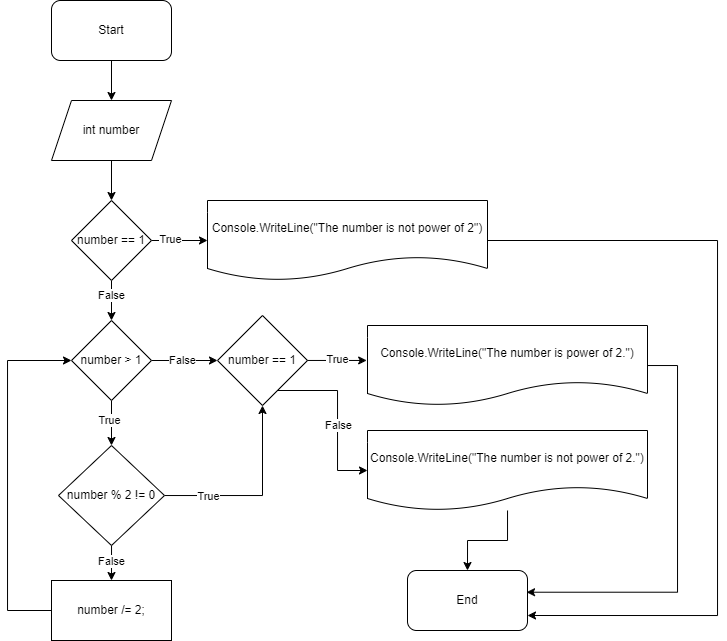

The diagram above was exported from draw.io. Its source (the exported page's mxGraphModel, read from the mxfile embedded in the PNG):
<mxGraphModel dx="819" dy="422" grid="1" gridSize="10" guides="1" tooltips="1" connect="1" arrows="1" fold="1" page="1" pageScale="1" pageWidth="827" pageHeight="1169" math="0" shadow="0">
  <root>
    <mxCell id="WIyWlLk6GJQsqaUBKTNV-0" />
    <mxCell id="WIyWlLk6GJQsqaUBKTNV-1" parent="WIyWlLk6GJQsqaUBKTNV-0" />
    <mxCell id="K5lSIYMa96O9-kqD_rq4-69" style="edgeStyle=orthogonalEdgeStyle;rounded=0;orthogonalLoop=1;jettySize=auto;html=1;entryX=0.5;entryY=0;entryDx=0;entryDy=0;" edge="1" parent="WIyWlLk6GJQsqaUBKTNV-1" source="K5lSIYMa96O9-kqD_rq4-67" target="K5lSIYMa96O9-kqD_rq4-68">
      <mxGeometry relative="1" as="geometry" />
    </mxCell>
    <mxCell id="K5lSIYMa96O9-kqD_rq4-67" value="Start" style="rounded=1;whiteSpace=wrap;html=1;" vertex="1" parent="WIyWlLk6GJQsqaUBKTNV-1">
      <mxGeometry x="294" y="40" width="120" height="60" as="geometry" />
    </mxCell>
    <mxCell id="K5lSIYMa96O9-kqD_rq4-71" style="edgeStyle=orthogonalEdgeStyle;rounded=0;orthogonalLoop=1;jettySize=auto;html=1;entryX=0.5;entryY=0;entryDx=0;entryDy=0;" edge="1" parent="WIyWlLk6GJQsqaUBKTNV-1" source="K5lSIYMa96O9-kqD_rq4-68" target="K5lSIYMa96O9-kqD_rq4-70">
      <mxGeometry relative="1" as="geometry" />
    </mxCell>
    <mxCell id="K5lSIYMa96O9-kqD_rq4-68" value="int number" style="shape=parallelogram;perimeter=parallelogramPerimeter;whiteSpace=wrap;html=1;fixedSize=1;" vertex="1" parent="WIyWlLk6GJQsqaUBKTNV-1">
      <mxGeometry x="294" y="140" width="120" height="60" as="geometry" />
    </mxCell>
    <mxCell id="K5lSIYMa96O9-kqD_rq4-73" style="edgeStyle=orthogonalEdgeStyle;rounded=0;orthogonalLoop=1;jettySize=auto;html=1;entryX=0;entryY=0.5;entryDx=0;entryDy=0;" edge="1" parent="WIyWlLk6GJQsqaUBKTNV-1" source="K5lSIYMa96O9-kqD_rq4-70" target="K5lSIYMa96O9-kqD_rq4-72">
      <mxGeometry relative="1" as="geometry" />
    </mxCell>
    <mxCell id="K5lSIYMa96O9-kqD_rq4-74" value="True" style="edgeLabel;html=1;align=center;verticalAlign=middle;resizable=0;points=[];" vertex="1" connectable="0" parent="K5lSIYMa96O9-kqD_rq4-73">
      <mxGeometry x="-0.3418" y="1" relative="1" as="geometry">
        <mxPoint as="offset" />
      </mxGeometry>
    </mxCell>
    <mxCell id="K5lSIYMa96O9-kqD_rq4-76" style="edgeStyle=orthogonalEdgeStyle;rounded=0;orthogonalLoop=1;jettySize=auto;html=1;entryX=0.5;entryY=0;entryDx=0;entryDy=0;" edge="1" parent="WIyWlLk6GJQsqaUBKTNV-1" source="K5lSIYMa96O9-kqD_rq4-70" target="K5lSIYMa96O9-kqD_rq4-75">
      <mxGeometry relative="1" as="geometry" />
    </mxCell>
    <mxCell id="K5lSIYMa96O9-kqD_rq4-77" value="False" style="edgeLabel;html=1;align=center;verticalAlign=middle;resizable=0;points=[];" vertex="1" connectable="0" parent="K5lSIYMa96O9-kqD_rq4-76">
      <mxGeometry x="-0.2429" relative="1" as="geometry">
        <mxPoint as="offset" />
      </mxGeometry>
    </mxCell>
    <mxCell id="K5lSIYMa96O9-kqD_rq4-70" value="number == 1" style="rhombus;whiteSpace=wrap;html=1;" vertex="1" parent="WIyWlLk6GJQsqaUBKTNV-1">
      <mxGeometry x="314" y="240" width="80" height="80" as="geometry" />
    </mxCell>
    <mxCell id="K5lSIYMa96O9-kqD_rq4-100" style="edgeStyle=orthogonalEdgeStyle;rounded=0;orthogonalLoop=1;jettySize=auto;html=1;entryX=1;entryY=0.75;entryDx=0;entryDy=0;" edge="1" parent="WIyWlLk6GJQsqaUBKTNV-1" source="K5lSIYMa96O9-kqD_rq4-72" target="K5lSIYMa96O9-kqD_rq4-96">
      <mxGeometry relative="1" as="geometry">
        <Array as="points">
          <mxPoint x="960" y="280" />
          <mxPoint x="960" y="655" />
        </Array>
      </mxGeometry>
    </mxCell>
    <mxCell id="K5lSIYMa96O9-kqD_rq4-72" value="Console.WriteLine(&quot;The number is not power of 2&quot;)" style="shape=document;whiteSpace=wrap;html=1;boundedLbl=1;" vertex="1" parent="WIyWlLk6GJQsqaUBKTNV-1">
      <mxGeometry x="450" y="240" width="280" height="80" as="geometry" />
    </mxCell>
    <mxCell id="K5lSIYMa96O9-kqD_rq4-79" style="edgeStyle=orthogonalEdgeStyle;rounded=0;orthogonalLoop=1;jettySize=auto;html=1;entryX=0.5;entryY=0;entryDx=0;entryDy=0;" edge="1" parent="WIyWlLk6GJQsqaUBKTNV-1" source="K5lSIYMa96O9-kqD_rq4-75" target="K5lSIYMa96O9-kqD_rq4-78">
      <mxGeometry relative="1" as="geometry" />
    </mxCell>
    <mxCell id="K5lSIYMa96O9-kqD_rq4-80" value="True" style="edgeLabel;html=1;align=center;verticalAlign=middle;resizable=0;points=[];" vertex="1" connectable="0" parent="K5lSIYMa96O9-kqD_rq4-79">
      <mxGeometry x="-0.1433" y="-2" relative="1" as="geometry">
        <mxPoint as="offset" />
      </mxGeometry>
    </mxCell>
    <mxCell id="K5lSIYMa96O9-kqD_rq4-82" style="edgeStyle=orthogonalEdgeStyle;rounded=0;orthogonalLoop=1;jettySize=auto;html=1;entryX=0;entryY=0.5;entryDx=0;entryDy=0;" edge="1" parent="WIyWlLk6GJQsqaUBKTNV-1" source="K5lSIYMa96O9-kqD_rq4-75" target="K5lSIYMa96O9-kqD_rq4-81">
      <mxGeometry relative="1" as="geometry" />
    </mxCell>
    <mxCell id="K5lSIYMa96O9-kqD_rq4-83" value="False" style="edgeLabel;html=1;align=center;verticalAlign=middle;resizable=0;points=[];" vertex="1" connectable="0" parent="K5lSIYMa96O9-kqD_rq4-82">
      <mxGeometry x="-0.0779" relative="1" as="geometry">
        <mxPoint as="offset" />
      </mxGeometry>
    </mxCell>
    <mxCell id="K5lSIYMa96O9-kqD_rq4-75" value="number &amp;gt; 1" style="rhombus;whiteSpace=wrap;html=1;" vertex="1" parent="WIyWlLk6GJQsqaUBKTNV-1">
      <mxGeometry x="314" y="360" width="80" height="80" as="geometry" />
    </mxCell>
    <mxCell id="K5lSIYMa96O9-kqD_rq4-85" style="edgeStyle=orthogonalEdgeStyle;rounded=0;orthogonalLoop=1;jettySize=auto;html=1;entryX=0.5;entryY=0;entryDx=0;entryDy=0;" edge="1" parent="WIyWlLk6GJQsqaUBKTNV-1" source="K5lSIYMa96O9-kqD_rq4-78" target="K5lSIYMa96O9-kqD_rq4-84">
      <mxGeometry relative="1" as="geometry" />
    </mxCell>
    <mxCell id="K5lSIYMa96O9-kqD_rq4-86" value="False" style="edgeLabel;html=1;align=center;verticalAlign=middle;resizable=0;points=[];" vertex="1" connectable="0" parent="K5lSIYMa96O9-kqD_rq4-85">
      <mxGeometry x="-0.3207" relative="1" as="geometry">
        <mxPoint as="offset" />
      </mxGeometry>
    </mxCell>
    <mxCell id="K5lSIYMa96O9-kqD_rq4-88" style="edgeStyle=orthogonalEdgeStyle;rounded=0;orthogonalLoop=1;jettySize=auto;html=1;entryX=0.5;entryY=1;entryDx=0;entryDy=0;" edge="1" parent="WIyWlLk6GJQsqaUBKTNV-1" source="K5lSIYMa96O9-kqD_rq4-78" target="K5lSIYMa96O9-kqD_rq4-81">
      <mxGeometry relative="1" as="geometry" />
    </mxCell>
    <mxCell id="K5lSIYMa96O9-kqD_rq4-89" value="True" style="edgeLabel;html=1;align=center;verticalAlign=middle;resizable=0;points=[];" vertex="1" connectable="0" parent="K5lSIYMa96O9-kqD_rq4-88">
      <mxGeometry x="-0.5393" y="-1" relative="1" as="geometry">
        <mxPoint as="offset" />
      </mxGeometry>
    </mxCell>
    <mxCell id="K5lSIYMa96O9-kqD_rq4-78" value="number % 2 != 0" style="rhombus;whiteSpace=wrap;html=1;" vertex="1" parent="WIyWlLk6GJQsqaUBKTNV-1">
      <mxGeometry x="301" y="485" width="106" height="100" as="geometry" />
    </mxCell>
    <mxCell id="K5lSIYMa96O9-kqD_rq4-94" style="edgeStyle=orthogonalEdgeStyle;rounded=0;orthogonalLoop=1;jettySize=auto;html=1;entryX=0;entryY=0.5;entryDx=0;entryDy=0;" edge="1" parent="WIyWlLk6GJQsqaUBKTNV-1" source="K5lSIYMa96O9-kqD_rq4-81" target="K5lSIYMa96O9-kqD_rq4-93">
      <mxGeometry relative="1" as="geometry">
        <Array as="points">
          <mxPoint x="580" y="430" />
          <mxPoint x="580" y="510" />
        </Array>
      </mxGeometry>
    </mxCell>
    <mxCell id="K5lSIYMa96O9-kqD_rq4-95" value="False" style="edgeLabel;html=1;align=center;verticalAlign=middle;resizable=0;points=[];" vertex="1" connectable="0" parent="K5lSIYMa96O9-kqD_rq4-94">
      <mxGeometry x="0.1065" y="1" relative="1" as="geometry">
        <mxPoint as="offset" />
      </mxGeometry>
    </mxCell>
    <mxCell id="K5lSIYMa96O9-kqD_rq4-81" value="number == 1" style="rhombus;whiteSpace=wrap;html=1;" vertex="1" parent="WIyWlLk6GJQsqaUBKTNV-1">
      <mxGeometry x="460" y="355" width="90" height="90" as="geometry" />
    </mxCell>
    <mxCell id="K5lSIYMa96O9-kqD_rq4-87" style="edgeStyle=orthogonalEdgeStyle;rounded=0;orthogonalLoop=1;jettySize=auto;html=1;entryX=0;entryY=0.5;entryDx=0;entryDy=0;" edge="1" parent="WIyWlLk6GJQsqaUBKTNV-1" source="K5lSIYMa96O9-kqD_rq4-84" target="K5lSIYMa96O9-kqD_rq4-75">
      <mxGeometry relative="1" as="geometry">
        <Array as="points">
          <mxPoint x="250" y="650" />
          <mxPoint x="250" y="400" />
        </Array>
      </mxGeometry>
    </mxCell>
    <mxCell id="K5lSIYMa96O9-kqD_rq4-84" value="number /= 2;" style="rounded=0;whiteSpace=wrap;html=1;" vertex="1" parent="WIyWlLk6GJQsqaUBKTNV-1">
      <mxGeometry x="294" y="620" width="120" height="60" as="geometry" />
    </mxCell>
    <mxCell id="K5lSIYMa96O9-kqD_rq4-98" style="edgeStyle=orthogonalEdgeStyle;rounded=0;orthogonalLoop=1;jettySize=auto;html=1;entryX=0.992;entryY=0.362;entryDx=0;entryDy=0;entryPerimeter=0;" edge="1" parent="WIyWlLk6GJQsqaUBKTNV-1" source="K5lSIYMa96O9-kqD_rq4-90" target="K5lSIYMa96O9-kqD_rq4-96">
      <mxGeometry relative="1" as="geometry">
        <Array as="points">
          <mxPoint x="920" y="405" />
          <mxPoint x="920" y="632" />
        </Array>
      </mxGeometry>
    </mxCell>
    <mxCell id="K5lSIYMa96O9-kqD_rq4-90" value="Console.WriteLine(&quot;The number is power of 2.&quot;)" style="shape=document;whiteSpace=wrap;html=1;boundedLbl=1;" vertex="1" parent="WIyWlLk6GJQsqaUBKTNV-1">
      <mxGeometry x="610" y="365" width="280" height="80" as="geometry" />
    </mxCell>
    <mxCell id="K5lSIYMa96O9-kqD_rq4-91" style="edgeStyle=orthogonalEdgeStyle;rounded=0;orthogonalLoop=1;jettySize=auto;html=1;entryX=-0.003;entryY=0.437;entryDx=0;entryDy=0;entryPerimeter=0;" edge="1" parent="WIyWlLk6GJQsqaUBKTNV-1" source="K5lSIYMa96O9-kqD_rq4-81" target="K5lSIYMa96O9-kqD_rq4-90">
      <mxGeometry relative="1" as="geometry" />
    </mxCell>
    <mxCell id="K5lSIYMa96O9-kqD_rq4-92" value="True" style="edgeLabel;html=1;align=center;verticalAlign=middle;resizable=0;points=[];" vertex="1" connectable="0" parent="K5lSIYMa96O9-kqD_rq4-91">
      <mxGeometry x="0.0055" y="1" relative="1" as="geometry">
        <mxPoint as="offset" />
      </mxGeometry>
    </mxCell>
    <mxCell id="K5lSIYMa96O9-kqD_rq4-97" style="edgeStyle=orthogonalEdgeStyle;rounded=0;orthogonalLoop=1;jettySize=auto;html=1;entryX=0.5;entryY=0;entryDx=0;entryDy=0;" edge="1" parent="WIyWlLk6GJQsqaUBKTNV-1" source="K5lSIYMa96O9-kqD_rq4-93" target="K5lSIYMa96O9-kqD_rq4-96">
      <mxGeometry relative="1" as="geometry" />
    </mxCell>
    <mxCell id="K5lSIYMa96O9-kqD_rq4-93" value="Console.WriteLine(&quot;The number is not power of 2.&quot;)" style="shape=document;whiteSpace=wrap;html=1;boundedLbl=1;" vertex="1" parent="WIyWlLk6GJQsqaUBKTNV-1">
      <mxGeometry x="610" y="470" width="280" height="80" as="geometry" />
    </mxCell>
    <mxCell id="K5lSIYMa96O9-kqD_rq4-96" value="End" style="rounded=1;whiteSpace=wrap;html=1;" vertex="1" parent="WIyWlLk6GJQsqaUBKTNV-1">
      <mxGeometry x="650" y="610" width="120" height="60" as="geometry" />
    </mxCell>
  </root>
</mxGraphModel>